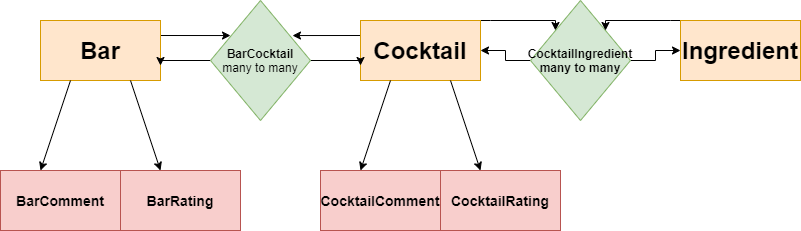

The diagram above was exported from draw.io. Its source (the exported page's mxGraphModel, read from the mxfile embedded in the PNG):
<mxGraphModel dx="868" dy="433" grid="1" gridSize="10" guides="1" tooltips="1" connect="1" arrows="1" fold="1" page="1" pageScale="1" pageWidth="1169" pageHeight="1654" math="0" shadow="0">
  <root>
    <mxCell id="0" />
    <mxCell id="1" parent="0" />
    <mxCell id="MFrzDecMFOB9q8EjVt5b-9" style="edgeStyle=orthogonalEdgeStyle;rounded=0;orthogonalLoop=1;jettySize=auto;html=1;exitX=1;exitY=0.25;exitDx=0;exitDy=0;entryX=0.2;entryY=0.292;entryDx=0;entryDy=0;entryPerimeter=0;" edge="1" parent="1" source="MFrzDecMFOB9q8EjVt5b-1" target="MFrzDecMFOB9q8EjVt5b-4">
      <mxGeometry relative="1" as="geometry" />
    </mxCell>
    <mxCell id="MFrzDecMFOB9q8EjVt5b-1" value="&lt;h1&gt;Bar&lt;/h1&gt;" style="rounded=0;whiteSpace=wrap;html=1;fillColor=#ffe6cc;strokeColor=#d79b00;" vertex="1" parent="1">
      <mxGeometry x="200" y="60" width="120" height="60" as="geometry" />
    </mxCell>
    <mxCell id="MFrzDecMFOB9q8EjVt5b-13" style="edgeStyle=orthogonalEdgeStyle;rounded=0;orthogonalLoop=1;jettySize=auto;html=1;exitX=0;exitY=0.25;exitDx=0;exitDy=0;entryX=0.82;entryY=0.292;entryDx=0;entryDy=0;entryPerimeter=0;" edge="1" parent="1" source="MFrzDecMFOB9q8EjVt5b-3" target="MFrzDecMFOB9q8EjVt5b-4">
      <mxGeometry relative="1" as="geometry" />
    </mxCell>
    <mxCell id="MFrzDecMFOB9q8EjVt5b-16" style="edgeStyle=orthogonalEdgeStyle;rounded=0;orthogonalLoop=1;jettySize=auto;html=1;exitX=1;exitY=0;exitDx=0;exitDy=0;entryX=0;entryY=0;entryDx=0;entryDy=0;" edge="1" parent="1" source="MFrzDecMFOB9q8EjVt5b-3" target="MFrzDecMFOB9q8EjVt5b-14">
      <mxGeometry relative="1" as="geometry">
        <Array as="points">
          <mxPoint x="650" y="60" />
          <mxPoint x="650" y="60" />
        </Array>
      </mxGeometry>
    </mxCell>
    <mxCell id="MFrzDecMFOB9q8EjVt5b-3" value="&lt;h1&gt;&lt;b&gt;Cocktail&lt;/b&gt;&lt;/h1&gt;" style="rounded=0;whiteSpace=wrap;html=1;fillColor=#ffe6cc;strokeColor=#d79b00;" vertex="1" parent="1">
      <mxGeometry x="520" y="60" width="120" height="60" as="geometry" />
    </mxCell>
    <mxCell id="MFrzDecMFOB9q8EjVt5b-11" style="edgeStyle=orthogonalEdgeStyle;rounded=0;orthogonalLoop=1;jettySize=auto;html=1;exitX=0;exitY=0.5;exitDx=0;exitDy=0;entryX=1;entryY=0.75;entryDx=0;entryDy=0;" edge="1" parent="1" source="MFrzDecMFOB9q8EjVt5b-4" target="MFrzDecMFOB9q8EjVt5b-1">
      <mxGeometry relative="1" as="geometry">
        <Array as="points">
          <mxPoint x="320" y="100" />
        </Array>
      </mxGeometry>
    </mxCell>
    <mxCell id="MFrzDecMFOB9q8EjVt5b-12" style="edgeStyle=orthogonalEdgeStyle;rounded=0;orthogonalLoop=1;jettySize=auto;html=1;entryX=0;entryY=0.75;entryDx=0;entryDy=0;" edge="1" parent="1" source="MFrzDecMFOB9q8EjVt5b-4" target="MFrzDecMFOB9q8EjVt5b-3">
      <mxGeometry relative="1" as="geometry">
        <mxPoint x="650" y="110" as="targetPoint" />
        <Array as="points">
          <mxPoint x="520" y="100" />
        </Array>
      </mxGeometry>
    </mxCell>
    <mxCell id="MFrzDecMFOB9q8EjVt5b-4" value="&lt;b&gt;BarCocktail&lt;/b&gt;&lt;br&gt;many to many" style="rhombus;whiteSpace=wrap;html=1;fillColor=#d5e8d4;strokeColor=#82b366;" vertex="1" parent="1">
      <mxGeometry x="370" y="40" width="100" height="120" as="geometry" />
    </mxCell>
    <mxCell id="MFrzDecMFOB9q8EjVt5b-15" style="edgeStyle=orthogonalEdgeStyle;rounded=0;orthogonalLoop=1;jettySize=auto;html=1;exitX=0;exitY=0.5;exitDx=0;exitDy=0;entryX=1;entryY=0.5;entryDx=0;entryDy=0;" edge="1" parent="1" source="MFrzDecMFOB9q8EjVt5b-14" target="MFrzDecMFOB9q8EjVt5b-3">
      <mxGeometry relative="1" as="geometry" />
    </mxCell>
    <mxCell id="MFrzDecMFOB9q8EjVt5b-18" style="edgeStyle=orthogonalEdgeStyle;rounded=0;orthogonalLoop=1;jettySize=auto;html=1;exitX=1;exitY=0.5;exitDx=0;exitDy=0;entryX=0;entryY=0.5;entryDx=0;entryDy=0;" edge="1" parent="1" source="MFrzDecMFOB9q8EjVt5b-14" target="MFrzDecMFOB9q8EjVt5b-17">
      <mxGeometry relative="1" as="geometry" />
    </mxCell>
    <mxCell id="MFrzDecMFOB9q8EjVt5b-14" value="&lt;b&gt;CocktailIngredient&lt;br&gt;many to many&lt;br&gt;&lt;/b&gt;" style="rhombus;whiteSpace=wrap;html=1;fillColor=#d5e8d4;strokeColor=#82b366;" vertex="1" parent="1">
      <mxGeometry x="690" y="40" width="100" height="120" as="geometry" />
    </mxCell>
    <mxCell id="MFrzDecMFOB9q8EjVt5b-19" style="edgeStyle=orthogonalEdgeStyle;rounded=0;orthogonalLoop=1;jettySize=auto;html=1;exitX=0;exitY=0;exitDx=0;exitDy=0;entryX=1;entryY=0;entryDx=0;entryDy=0;" edge="1" parent="1" source="MFrzDecMFOB9q8EjVt5b-17" target="MFrzDecMFOB9q8EjVt5b-14">
      <mxGeometry relative="1" as="geometry">
        <Array as="points">
          <mxPoint x="830" y="60" />
          <mxPoint x="830" y="60" />
        </Array>
      </mxGeometry>
    </mxCell>
    <mxCell id="MFrzDecMFOB9q8EjVt5b-17" value="&lt;h1&gt;&lt;b&gt;Ingredient&lt;/b&gt;&lt;/h1&gt;" style="rounded=0;whiteSpace=wrap;html=1;fillColor=#ffe6cc;strokeColor=#d79b00;" vertex="1" parent="1">
      <mxGeometry x="840" y="60" width="120" height="60" as="geometry" />
    </mxCell>
    <mxCell id="MFrzDecMFOB9q8EjVt5b-20" value="" style="endArrow=classic;html=1;exitX=0.25;exitY=1;exitDx=0;exitDy=0;" edge="1" parent="1" source="MFrzDecMFOB9q8EjVt5b-3">
      <mxGeometry width="50" height="50" relative="1" as="geometry">
        <mxPoint x="500" y="180" as="sourcePoint" />
        <mxPoint x="520" y="210" as="targetPoint" />
      </mxGeometry>
    </mxCell>
    <mxCell id="MFrzDecMFOB9q8EjVt5b-21" value="" style="endArrow=classic;html=1;exitX=0.75;exitY=1;exitDx=0;exitDy=0;" edge="1" parent="1" source="MFrzDecMFOB9q8EjVt5b-3">
      <mxGeometry width="50" height="50" relative="1" as="geometry">
        <mxPoint x="500" y="180" as="sourcePoint" />
        <mxPoint x="640" y="210" as="targetPoint" />
        <Array as="points" />
      </mxGeometry>
    </mxCell>
    <mxCell id="MFrzDecMFOB9q8EjVt5b-22" value="" style="endArrow=classic;html=1;exitX=0.75;exitY=1;exitDx=0;exitDy=0;" edge="1" parent="1" source="MFrzDecMFOB9q8EjVt5b-1">
      <mxGeometry width="50" height="50" relative="1" as="geometry">
        <mxPoint x="360" y="180" as="sourcePoint" />
        <mxPoint x="320" y="210" as="targetPoint" />
      </mxGeometry>
    </mxCell>
    <mxCell id="MFrzDecMFOB9q8EjVt5b-23" value="" style="endArrow=classic;html=1;exitX=0.25;exitY=1;exitDx=0;exitDy=0;" edge="1" parent="1" source="MFrzDecMFOB9q8EjVt5b-1">
      <mxGeometry width="50" height="50" relative="1" as="geometry">
        <mxPoint x="360" y="180" as="sourcePoint" />
        <mxPoint x="200" y="210" as="targetPoint" />
      </mxGeometry>
    </mxCell>
    <mxCell id="MFrzDecMFOB9q8EjVt5b-25" value="BarComment" style="rounded=0;whiteSpace=wrap;html=1;fillColor=#f8cecc;strokeColor=#b85450;fontStyle=1;fontSize=14;" vertex="1" parent="1">
      <mxGeometry x="160" y="210" width="120" height="60" as="geometry" />
    </mxCell>
    <mxCell id="MFrzDecMFOB9q8EjVt5b-26" value="BarRating" style="rounded=0;whiteSpace=wrap;html=1;fillColor=#f8cecc;strokeColor=#b85450;fontStyle=1;fontSize=14;" vertex="1" parent="1">
      <mxGeometry x="280" y="210" width="120" height="60" as="geometry" />
    </mxCell>
    <mxCell id="MFrzDecMFOB9q8EjVt5b-27" value="CocktailComment" style="rounded=0;whiteSpace=wrap;html=1;fillColor=#f8cecc;strokeColor=#b85450;fontStyle=1;fontSize=14;" vertex="1" parent="1">
      <mxGeometry x="480" y="210" width="120" height="60" as="geometry" />
    </mxCell>
    <mxCell id="MFrzDecMFOB9q8EjVt5b-28" value="&lt;b style=&quot;font-size: 14px&quot;&gt;CocktailRating&lt;/b&gt;" style="rounded=0;whiteSpace=wrap;html=1;fillColor=#f8cecc;strokeColor=#b85450;fontSize=14;" vertex="1" parent="1">
      <mxGeometry x="600" y="210" width="120" height="60" as="geometry" />
    </mxCell>
  </root>
</mxGraphModel>